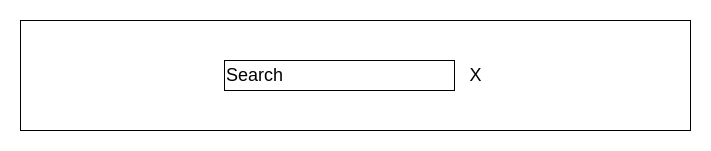

The diagram above was exported from draw.io. Its source (the exported page's mxGraphModel, read from the mxfile embedded in the PNG):
<mxGraphModel dx="1350" dy="806" grid="1" gridSize="10" guides="1" tooltips="1" connect="1" arrows="1" fold="1" page="1" pageScale="1" pageWidth="827" pageHeight="1169" math="0" shadow="0">
  <root>
    <mxCell id="0" />
    <mxCell id="1" parent="0" />
    <mxCell id="2" value="" style="rounded=0;whiteSpace=wrap;html=1;fontSize=20;align=left;" vertex="1" parent="1">
      <mxGeometry x="100" y="110" width="670" height="110" as="geometry" />
    </mxCell>
    <mxCell id="3" value="&lt;font style=&quot;font-size: 18px&quot;&gt;Search&lt;/font&gt;" style="rounded=0;whiteSpace=wrap;html=1;fontSize=18;align=left;verticalAlign=middle;" vertex="1" parent="1">
      <mxGeometry x="304" y="150" width="230" height="30" as="geometry" />
    </mxCell>
    <mxCell id="4" value="X" style="text;html=1;strokeColor=none;fillColor=none;align=center;verticalAlign=middle;whiteSpace=wrap;rounded=0;fontSize=18;" vertex="1" parent="1">
      <mxGeometry x="545" y="155" width="21" height="20" as="geometry" />
    </mxCell>
  </root>
</mxGraphModel>